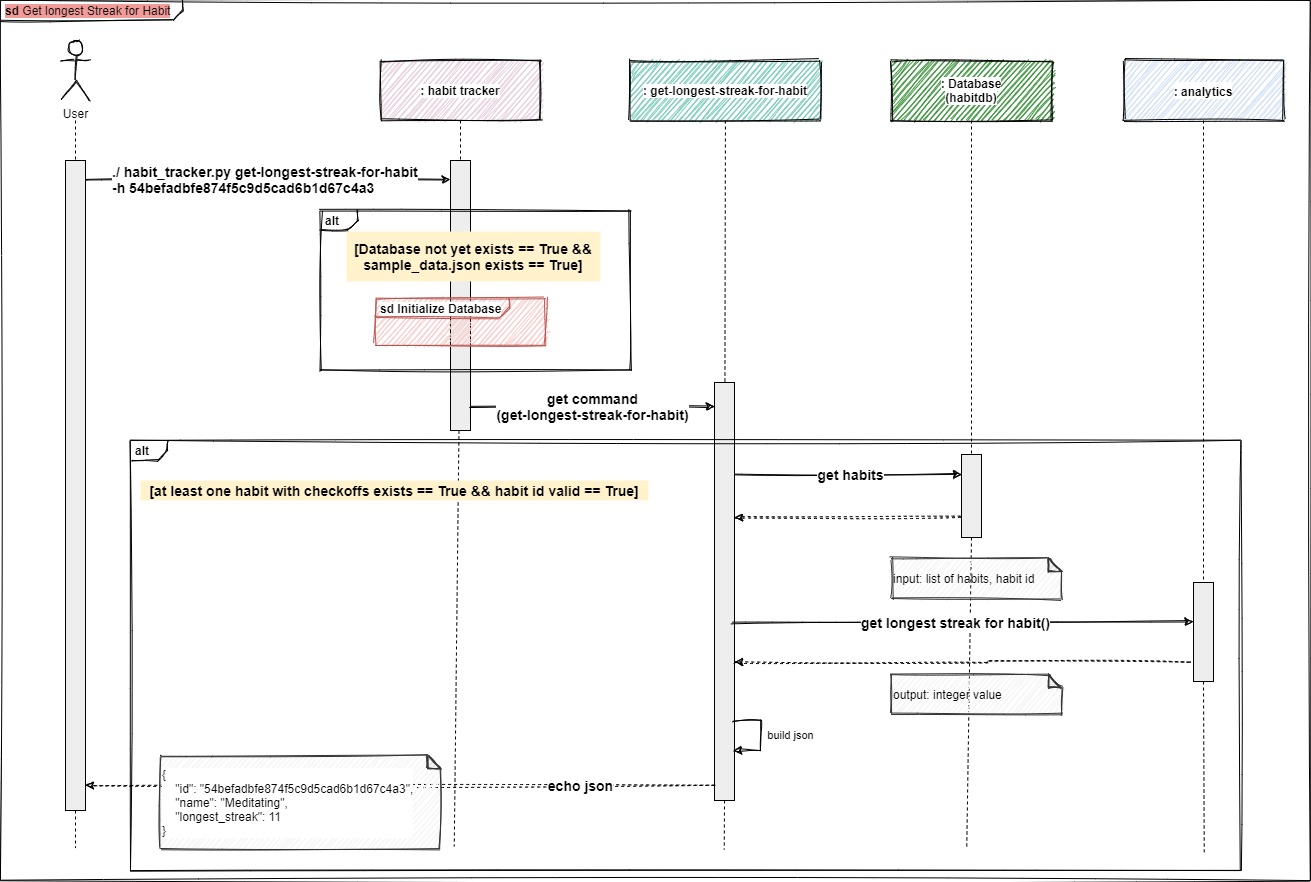

The diagram above was exported from draw.io. Its source (the exported page's mxGraphModel, read from the mxfile embedded in the PNG):
<mxGraphModel dx="2074" dy="672" grid="1" gridSize="10" guides="1" tooltips="1" connect="1" arrows="1" fold="1" page="1" pageScale="1" pageWidth="1169" pageHeight="1654" math="0" shadow="0">
  <root>
    <mxCell id="q3fOHoeDXZ6PH0H8m0RE-0" />
    <mxCell id="q3fOHoeDXZ6PH0H8m0RE-1" parent="q3fOHoeDXZ6PH0H8m0RE-0" />
    <mxCell id="907gLMgesSacHzXq_paN-1" value="&lt;p style=&quot;margin: 0px ; margin-top: 4px ; margin-left: 5px ; text-align: left&quot;&gt;&lt;span style=&quot;background-color: rgb(241 , 156 , 153)&quot;&gt;&lt;b&gt;sd&lt;/b&gt;  Get longest Streak for Habit&lt;/span&gt;&lt;/p&gt;" style="html=1;shape=mxgraph.sysml.package;overflow=fill;labelX=182.34;align=left;spacingLeft=5;verticalAlign=top;spacingTop=-3;sketch=1;" parent="q3fOHoeDXZ6PH0H8m0RE-1" vertex="1">
      <mxGeometry x="-1130" y="60" width="1310" height="880" as="geometry" />
    </mxCell>
    <mxCell id="907gLMgesSacHzXq_paN-0" value="" style="rounded=0;whiteSpace=wrap;html=1;fontSize=9;fontColor=#666666;align=left;fillColor=#FFFFFF;strokeColor=none;" parent="q3fOHoeDXZ6PH0H8m0RE-1" vertex="1">
      <mxGeometry x="-1090" y="910" width="1250" height="10" as="geometry" />
    </mxCell>
    <mxCell id="907gLMgesSacHzXq_paN-2" value="&lt;span style=&quot;background-color: rgb(255 , 255 , 255)&quot;&gt;: habit tracker&lt;/span&gt;" style="shape=rect;html=1;whiteSpace=wrap;align=center;sketch=1;verticalAlign=middle;fillColor=#E6D0DE;fontStyle=1" parent="q3fOHoeDXZ6PH0H8m0RE-1" vertex="1">
      <mxGeometry x="-750" y="120" width="160" height="60" as="geometry" />
    </mxCell>
    <mxCell id="907gLMgesSacHzXq_paN-3" value="" style="shape=rect;html=1;fillColor=#eeeeee;" parent="q3fOHoeDXZ6PH0H8m0RE-1" vertex="1">
      <mxGeometry x="-680" y="220" width="20" height="270" as="geometry" />
    </mxCell>
    <mxCell id="907gLMgesSacHzXq_paN-4" value="" style="edgeStyle=none;html=1;dashed=1;endArrow=none;" parent="q3fOHoeDXZ6PH0H8m0RE-1" source="907gLMgesSacHzXq_paN-2" target="907gLMgesSacHzXq_paN-3" edge="1">
      <mxGeometry relative="1" as="geometry" />
    </mxCell>
    <mxCell id="907gLMgesSacHzXq_paN-5" value="" style="edgeStyle=none;html=1;dashed=1;endArrow=none;entryX=0.331;entryY=-0.406;entryDx=0;entryDy=0;entryPerimeter=0;" parent="q3fOHoeDXZ6PH0H8m0RE-1" source="907gLMgesSacHzXq_paN-3" target="907gLMgesSacHzXq_paN-0" edge="1">
      <mxGeometry x="1" relative="1" as="geometry">
        <mxPoint x="-670" y="1042" as="targetPoint" />
        <mxPoint x="-677" y="560" as="sourcePoint" />
      </mxGeometry>
    </mxCell>
    <mxCell id="907gLMgesSacHzXq_paN-6" value="&lt;span style=&quot;background-color: rgb(255 , 255 , 255)&quot;&gt;: get-longest-streak-for-habit&lt;/span&gt;" style="shape=rect;html=1;whiteSpace=wrap;align=center;sketch=1;fillColor=#7BCCBE;fontStyle=1" parent="q3fOHoeDXZ6PH0H8m0RE-1" vertex="1">
      <mxGeometry x="-500" y="120" width="190" height="60" as="geometry" />
    </mxCell>
    <mxCell id="907gLMgesSacHzXq_paN-7" value="" style="shape=rect;html=1;fillColor=#eeeeee;" parent="q3fOHoeDXZ6PH0H8m0RE-1" vertex="1">
      <mxGeometry x="-416" y="442" width="20" height="418" as="geometry" />
    </mxCell>
    <mxCell id="907gLMgesSacHzXq_paN-8" value="" style="edgeStyle=none;html=1;dashed=1;endArrow=none;" parent="q3fOHoeDXZ6PH0H8m0RE-1" source="907gLMgesSacHzXq_paN-6" target="907gLMgesSacHzXq_paN-7" edge="1">
      <mxGeometry relative="1" as="geometry" />
    </mxCell>
    <mxCell id="907gLMgesSacHzXq_paN-9" value="" style="edgeStyle=none;html=1;dashed=1;endArrow=none;exitX=0.5;exitY=1;exitDx=0;exitDy=0;entryX=0.547;entryY=-0.106;entryDx=0;entryDy=0;entryPerimeter=0;" parent="q3fOHoeDXZ6PH0H8m0RE-1" source="907gLMgesSacHzXq_paN-7" target="907gLMgesSacHzXq_paN-0" edge="1">
      <mxGeometry x="1" relative="1" as="geometry">
        <mxPoint x="-410" y="908" as="targetPoint" />
        <mxPoint x="-405" y="1083" as="sourcePoint" />
      </mxGeometry>
    </mxCell>
    <mxCell id="907gLMgesSacHzXq_paN-10" value="&lt;span style=&quot;background-color: rgb(255 , 255 , 255)&quot;&gt;: Database&lt;br&gt;(habitdb)&lt;/span&gt;" style="shape=rect;html=1;whiteSpace=wrap;align=center;sketch=1;verticalAlign=middle;fillColor=#3B943B;fontStyle=1" parent="q3fOHoeDXZ6PH0H8m0RE-1" vertex="1">
      <mxGeometry x="-239" y="120" width="160" height="60" as="geometry" />
    </mxCell>
    <mxCell id="907gLMgesSacHzXq_paN-11" value="" style="shape=rect;html=1;fillColor=#eeeeee;" parent="q3fOHoeDXZ6PH0H8m0RE-1" vertex="1">
      <mxGeometry x="-169" y="514" width="20" height="83" as="geometry" />
    </mxCell>
    <mxCell id="907gLMgesSacHzXq_paN-12" value="" style="edgeStyle=none;html=1;dashed=1;endArrow=none;" parent="q3fOHoeDXZ6PH0H8m0RE-1" source="907gLMgesSacHzXq_paN-10" target="907gLMgesSacHzXq_paN-11" edge="1">
      <mxGeometry relative="1" as="geometry" />
    </mxCell>
    <mxCell id="907gLMgesSacHzXq_paN-13" value="" style="edgeStyle=none;html=1;dashed=1;endArrow=none;entryX=0.741;entryY=-0.229;entryDx=0;entryDy=0;exitX=0.5;exitY=1;exitDx=0;exitDy=0;entryPerimeter=0;" parent="q3fOHoeDXZ6PH0H8m0RE-1" source="907gLMgesSacHzXq_paN-11" target="907gLMgesSacHzXq_paN-0" edge="1">
      <mxGeometry x="1" relative="1" as="geometry">
        <mxPoint x="-159.00000000000045" y="727.8600000000001" as="targetPoint" />
        <mxPoint x="-159" y="662" as="sourcePoint" />
      </mxGeometry>
    </mxCell>
    <mxCell id="907gLMgesSacHzXq_paN-14" value="" style="edgeStyle=orthogonalEdgeStyle;rounded=0;orthogonalLoop=1;jettySize=auto;html=1;entryX=0;entryY=0.5;entryDx=0;entryDy=0;exitX=1;exitY=0.5;exitDx=0;exitDy=0;sketch=1;" parent="q3fOHoeDXZ6PH0H8m0RE-1" edge="1">
      <mxGeometry relative="1" as="geometry">
        <mxPoint x="-1045.0000000000002" y="239" as="sourcePoint" />
        <mxPoint x="-680" y="239" as="targetPoint" />
      </mxGeometry>
    </mxCell>
    <mxCell id="907gLMgesSacHzXq_paN-15" value="./ habit_tracker.py get-longest-streak-for-habit&lt;br&gt;-h 54befadbfe874f5c9d5cad6b1d67c4a3" style="edgeLabel;html=1;align=left;verticalAlign=middle;resizable=0;points=[];fontSize=14;fontStyle=1" parent="907gLMgesSacHzXq_paN-14" vertex="1" connectable="0">
      <mxGeometry x="0.0594" relative="1" as="geometry">
        <mxPoint x="-168.14" as="offset" />
      </mxGeometry>
    </mxCell>
    <mxCell id="907gLMgesSacHzXq_paN-16" value="" style="shape=rect;html=1;fillColor=#eeeeee;" parent="q3fOHoeDXZ6PH0H8m0RE-1" vertex="1">
      <mxGeometry x="-1065" y="220" width="20" height="650" as="geometry" />
    </mxCell>
    <mxCell id="907gLMgesSacHzXq_paN-17" value="" style="edgeStyle=none;html=1;dashed=1;endArrow=none;" parent="q3fOHoeDXZ6PH0H8m0RE-1" target="907gLMgesSacHzXq_paN-16" edge="1">
      <mxGeometry relative="1" as="geometry">
        <mxPoint x="-1055.0000000000002" y="180" as="sourcePoint" />
      </mxGeometry>
    </mxCell>
    <mxCell id="907gLMgesSacHzXq_paN-18" value="" style="edgeStyle=none;html=1;dashed=1;endArrow=none;entryX=0.028;entryY=-0.243;entryDx=0;entryDy=0;entryPerimeter=0;exitX=0.5;exitY=1;exitDx=0;exitDy=0;" parent="q3fOHoeDXZ6PH0H8m0RE-1" source="907gLMgesSacHzXq_paN-16" target="907gLMgesSacHzXq_paN-0" edge="1">
      <mxGeometry x="1" relative="1" as="geometry">
        <mxPoint x="-1055.1599999999999" y="1290.1399999999999" as="targetPoint" />
        <mxPoint x="-1055" y="1142" as="sourcePoint" />
      </mxGeometry>
    </mxCell>
    <mxCell id="907gLMgesSacHzXq_paN-19" value="User" style="shape=umlActor;html=1;verticalLabelPosition=bottom;verticalAlign=top;align=center;sketch=1;" parent="q3fOHoeDXZ6PH0H8m0RE-1" vertex="1">
      <mxGeometry x="-1070" y="100" width="30" height="60" as="geometry" />
    </mxCell>
    <mxCell id="907gLMgesSacHzXq_paN-20" value="get command&lt;br style=&quot;font-size: 14px&quot;&gt;(get-longest-streak-for-habit)" style="edgeStyle=orthogonalEdgeStyle;rounded=0;orthogonalLoop=1;jettySize=auto;html=1;exitX=1;exitY=0.5;exitDx=0;exitDy=0;sketch=1;fontSize=14;fontStyle=1" parent="q3fOHoeDXZ6PH0H8m0RE-1" edge="1">
      <mxGeometry relative="1" as="geometry">
        <mxPoint x="-416" y="465.9999999999998" as="targetPoint" />
        <mxPoint x="-660" y="465.9999999999998" as="sourcePoint" />
      </mxGeometry>
    </mxCell>
    <mxCell id="907gLMgesSacHzXq_paN-21" value="get habits" style="edgeStyle=orthogonalEdgeStyle;rounded=0;orthogonalLoop=1;jettySize=auto;html=1;sketch=1;fontSize=14;fontStyle=1" parent="q3fOHoeDXZ6PH0H8m0RE-1" edge="1">
      <mxGeometry x="0.022" relative="1" as="geometry">
        <mxPoint x="-169.00000000000045" y="533.9999999999995" as="targetPoint" />
        <mxPoint as="offset" />
        <mxPoint x="-396" y="533.9999999999995" as="sourcePoint" />
      </mxGeometry>
    </mxCell>
    <mxCell id="907gLMgesSacHzXq_paN-22" value="echo json" style="edgeStyle=orthogonalEdgeStyle;rounded=0;orthogonalLoop=1;jettySize=auto;html=1;entryX=1;entryY=0.5;entryDx=0;entryDy=0;dashed=1;sketch=1;fontSize=14;fontStyle=1" parent="q3fOHoeDXZ6PH0H8m0RE-1" edge="1">
      <mxGeometry x="-0.5739" relative="1" as="geometry">
        <mxPoint as="offset" />
        <mxPoint x="-416" y="845" as="sourcePoint" />
        <mxPoint x="-1045.0000000000002" y="845" as="targetPoint" />
      </mxGeometry>
    </mxCell>
    <mxCell id="907gLMgesSacHzXq_paN-26" value="[at least one habit with checkoffs exists == True &amp;amp;&amp;amp; habit id valid == True]" style="text;html=1;align=center;verticalAlign=middle;whiteSpace=wrap;rounded=0;fillColor=#fff2cc;fontStyle=1;fontSize=14;" parent="q3fOHoeDXZ6PH0H8m0RE-1" vertex="1">
      <mxGeometry x="-990" y="540" width="508" height="20" as="geometry" />
    </mxCell>
    <mxCell id="907gLMgesSacHzXq_paN-27" value="&lt;span style=&quot;background-color: rgb(255 , 255 , 255)&quot;&gt;&lt;font style=&quot;font-size: 12px&quot;&gt;&lt;b&gt;: analytics&lt;/b&gt;&lt;/font&gt;&lt;/span&gt;" style="shape=rect;html=1;whiteSpace=wrap;align=center;sketch=1;verticalAlign=middle;fillColor=#D4E1F5;fontSize=15;" parent="q3fOHoeDXZ6PH0H8m0RE-1" vertex="1">
      <mxGeometry x="-7" y="120" width="160" height="60" as="geometry" />
    </mxCell>
    <mxCell id="907gLMgesSacHzXq_paN-28" value="" style="shape=rect;html=1;fillColor=#eeeeee;" parent="q3fOHoeDXZ6PH0H8m0RE-1" vertex="1">
      <mxGeometry x="63" y="642" width="20" height="99" as="geometry" />
    </mxCell>
    <mxCell id="907gLMgesSacHzXq_paN-29" value="" style="edgeStyle=none;html=1;dashed=1;endArrow=none;" parent="q3fOHoeDXZ6PH0H8m0RE-1" source="907gLMgesSacHzXq_paN-27" target="907gLMgesSacHzXq_paN-28" edge="1">
      <mxGeometry relative="1" as="geometry" />
    </mxCell>
    <mxCell id="907gLMgesSacHzXq_paN-30" value="" style="edgeStyle=none;html=1;dashed=1;endArrow=none;exitX=0.5;exitY=1;exitDx=0;exitDy=0;entryX=0.931;entryY=0.171;entryDx=0;entryDy=0;entryPerimeter=0;" parent="q3fOHoeDXZ6PH0H8m0RE-1" source="907gLMgesSacHzXq_paN-28" target="907gLMgesSacHzXq_paN-0" edge="1">
      <mxGeometry x="1" relative="1" as="geometry">
        <mxPoint x="70" y="910" as="targetPoint" />
        <mxPoint x="72.99999999999955" y="618.9999999999998" as="sourcePoint" />
      </mxGeometry>
    </mxCell>
    <mxCell id="907gLMgesSacHzXq_paN-31" value="" style="edgeStyle=orthogonalEdgeStyle;rounded=0;orthogonalLoop=1;jettySize=auto;html=1;entryX=1;entryY=0.5;entryDx=0;entryDy=0;dashed=1;sketch=1;fontSize=14;fontStyle=1" parent="q3fOHoeDXZ6PH0H8m0RE-1" edge="1">
      <mxGeometry relative="1" as="geometry">
        <mxPoint x="-170" y="577" as="sourcePoint" />
        <mxPoint x="-396" y="577" as="targetPoint" />
      </mxGeometry>
    </mxCell>
    <mxCell id="907gLMgesSacHzXq_paN-32" value="get longest streak for habit()" style="edgeStyle=orthogonalEdgeStyle;rounded=0;orthogonalLoop=1;jettySize=auto;html=1;sketch=1;fontSize=14;fontStyle=1;entryX=-0.021;entryY=0.397;entryDx=0;entryDy=0;entryPerimeter=0;" parent="q3fOHoeDXZ6PH0H8m0RE-1" target="907gLMgesSacHzXq_paN-28" edge="1">
      <mxGeometry x="-0.0314" relative="1" as="geometry">
        <mxPoint x="101" y="681.5029999999997" as="targetPoint" />
        <mxPoint as="offset" />
        <mxPoint x="-398" y="682" as="sourcePoint" />
      </mxGeometry>
    </mxCell>
    <mxCell id="907gLMgesSacHzXq_paN-33" value="&lt;font color=&quot;#000000&quot; style=&quot;font-size: 12px&quot;&gt;input: list of habits, habit id&lt;/font&gt;" style="shape=note;whiteSpace=wrap;html=1;backgroundOutline=1;darkOpacity=0.05;fillColor=#f5f5f5;size=13;align=left;fontSize=12;fontColor=#666666;strokeColor=#333333;sketch=1;" parent="q3fOHoeDXZ6PH0H8m0RE-1" vertex="1">
      <mxGeometry x="-239" y="618" width="170" height="40" as="geometry" />
    </mxCell>
    <mxCell id="907gLMgesSacHzXq_paN-34" value="&lt;font color=&quot;#000000&quot; style=&quot;font-size: 12px&quot;&gt;output: integer value&lt;/font&gt;" style="shape=note;whiteSpace=wrap;html=1;backgroundOutline=1;darkOpacity=0.05;fillColor=#f5f5f5;size=13;align=left;fontSize=12;fontColor=#666666;strokeColor=#333333;sketch=1;" parent="q3fOHoeDXZ6PH0H8m0RE-1" vertex="1">
      <mxGeometry x="-239" y="734" width="170" height="40" as="geometry" />
    </mxCell>
    <mxCell id="907gLMgesSacHzXq_paN-35" value="" style="edgeStyle=orthogonalEdgeStyle;rounded=0;orthogonalLoop=1;jettySize=auto;html=1;entryX=1.017;entryY=0.954;entryDx=0;entryDy=0;dashed=1;sketch=1;fontSize=14;fontStyle=1;entryPerimeter=0;" parent="q3fOHoeDXZ6PH0H8m0RE-1" edge="1">
      <mxGeometry x="0.0567" relative="1" as="geometry">
        <mxPoint x="60" y="722" as="sourcePoint" />
        <mxPoint x="-395.65999999999985" y="721.6800000000003" as="targetPoint" />
        <Array as="points">
          <mxPoint x="-143" y="721" />
          <mxPoint x="-143" y="722" />
          <mxPoint x="-396" y="722" />
        </Array>
        <mxPoint as="offset" />
      </mxGeometry>
    </mxCell>
    <mxCell id="907gLMgesSacHzXq_paN-37" value="build json" style="edgeStyle=orthogonalEdgeStyle;rounded=0;sketch=1;orthogonalLoop=1;jettySize=auto;html=1;exitX=1;exitY=0.25;exitDx=0;exitDy=0;entryX=1;entryY=0.75;entryDx=0;entryDy=0;" parent="q3fOHoeDXZ6PH0H8m0RE-1" edge="1">
      <mxGeometry y="30" relative="1" as="geometry">
        <mxPoint x="-397" y="810" as="targetPoint" />
        <Array as="points">
          <mxPoint x="-370" y="780" />
          <mxPoint x="-370" y="810" />
        </Array>
        <mxPoint as="offset" />
        <mxPoint x="-397" y="780" as="sourcePoint" />
      </mxGeometry>
    </mxCell>
    <mxCell id="907gLMgesSacHzXq_paN-38" value="" style="rounded=1;whiteSpace=wrap;html=1;fillColor=none;strokeColor=none;" parent="q3fOHoeDXZ6PH0H8m0RE-1" vertex="1">
      <mxGeometry x="-403" y="784" width="6" height="60" as="geometry" />
    </mxCell>
    <mxCell id="LBtT9LfPWa9P53_7zrc9-0" value="&lt;p style=&quot;margin: 0px ; margin-top: 4px ; margin-left: 5px ; text-align: left&quot;&gt;&lt;b&gt;alt&lt;/b&gt;&lt;/p&gt;" style="html=1;shape=mxgraph.sysml.package;overflow=fill;labelX=37;align=left;spacingLeft=5;verticalAlign=top;spacingTop=-3;fillColor=none;sketch=1;" parent="q3fOHoeDXZ6PH0H8m0RE-1" vertex="1">
      <mxGeometry x="-810" y="270" width="310" height="160" as="geometry" />
    </mxCell>
    <mxCell id="LBtT9LfPWa9P53_7zrc9-1" value="&lt;p style=&quot;margin: 0px ; margin-top: 4px ; margin-left: 5px ; text-align: left&quot;&gt;&lt;span style=&quot;background-color: rgb(255 , 255 , 255)&quot;&gt;&lt;span&gt;sd&lt;/span&gt;&amp;nbsp;Initialize Database&lt;/span&gt;&lt;/p&gt;" style="html=1;shape=mxgraph.sysml.package;overflow=fill;labelX=134;align=left;spacingLeft=5;verticalAlign=top;spacingTop=-3;fillColor=#f8cecc;strokeColor=#b85450;sketch=1;fontStyle=1" parent="q3fOHoeDXZ6PH0H8m0RE-1" vertex="1">
      <mxGeometry x="-755" y="357.5" width="170" height="47" as="geometry" />
    </mxCell>
    <mxCell id="LBtT9LfPWa9P53_7zrc9-2" value="[Database not yet exists == True &amp;amp;&amp;amp; sample_data.json exists == True]" style="text;html=1;align=center;verticalAlign=middle;whiteSpace=wrap;rounded=0;fillColor=#fff2cc;fontStyle=1;fontSize=14;" parent="q3fOHoeDXZ6PH0H8m0RE-1" vertex="1">
      <mxGeometry x="-784" y="291" width="254" height="50" as="geometry" />
    </mxCell>
    <mxCell id="907gLMgesSacHzXq_paN-39" value="&lt;p style=&quot;margin: 0px ; margin-top: 4px ; margin-left: 5px ; text-align: left&quot;&gt;&lt;b&gt;alt&lt;/b&gt;&lt;/p&gt;" style="html=1;shape=mxgraph.sysml.package;overflow=fill;labelX=37;align=left;spacingLeft=5;verticalAlign=top;spacingTop=-3;fillColor=none;sketch=1;" parent="q3fOHoeDXZ6PH0H8m0RE-1" vertex="1">
      <mxGeometry x="-1000" y="500" width="1110" height="430" as="geometry" />
    </mxCell>
    <mxCell id="fNwn-or6v2AnIum1HQx1-0" value="&lt;div style=&quot;font-size: 12px&quot;&gt;&lt;font color=&quot;#000000&quot; style=&quot;font-size: 12px&quot;&gt;{&lt;/font&gt;&lt;/div&gt;&lt;div style=&quot;font-size: 12px&quot;&gt;&lt;font color=&quot;#000000&quot; style=&quot;font-size: 12px&quot;&gt;&amp;nbsp; &amp;nbsp; &quot;id&quot;: &quot;54befadbfe874f5c9d5cad6b1d67c4a3&quot;,&lt;/font&gt;&lt;/div&gt;&lt;div style=&quot;font-size: 12px&quot;&gt;&lt;font color=&quot;#000000&quot; style=&quot;font-size: 12px&quot;&gt;&amp;nbsp; &amp;nbsp; &quot;name&quot;: &quot;Meditating&quot;,&lt;/font&gt;&lt;/div&gt;&lt;div style=&quot;font-size: 12px&quot;&gt;&lt;font color=&quot;#000000&quot; style=&quot;font-size: 12px&quot;&gt;&amp;nbsp; &amp;nbsp; &quot;longest_streak&quot;: 11&lt;/font&gt;&lt;/div&gt;&lt;div style=&quot;font-size: 12px&quot;&gt;&lt;font color=&quot;#000000&quot; style=&quot;font-size: 12px&quot;&gt;}&lt;/font&gt;&lt;/div&gt;" style="shape=note;whiteSpace=wrap;html=1;backgroundOutline=1;darkOpacity=0.05;fillColor=#f5f5f5;size=13;align=left;fontSize=12;fontColor=#666666;strokeColor=#333333;sketch=1;labelBackgroundColor=#ffffff;" parent="q3fOHoeDXZ6PH0H8m0RE-1" vertex="1">
      <mxGeometry x="-970" y="815" width="280" height="93" as="geometry" />
    </mxCell>
  </root>
</mxGraphModel>